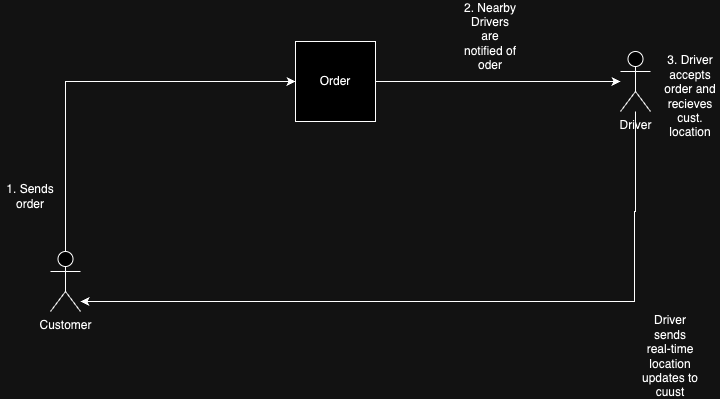

The diagram above was exported from draw.io. Its source (the exported page's mxGraphModel, read from the mxfile embedded in the PNG):
<mxGraphModel dx="843" dy="761" grid="1" gridSize="10" guides="1" tooltips="1" connect="1" arrows="1" fold="1" page="1" pageScale="1" pageWidth="850" pageHeight="1100" math="0" shadow="0">
  <root>
    <mxCell id="0" />
    <mxCell id="1" parent="0" />
    <mxCell id="rgQyTtjIoVFaY3WvMzc7-17" style="edgeStyle=orthogonalEdgeStyle;rounded=0;orthogonalLoop=1;jettySize=auto;html=1;entryX=0;entryY=0.5;entryDx=0;entryDy=0;" edge="1" parent="1" source="rgQyTtjIoVFaY3WvMzc7-1" target="rgQyTtjIoVFaY3WvMzc7-6">
      <mxGeometry relative="1" as="geometry">
        <mxPoint x="380" y="180" as="targetPoint" />
        <Array as="points">
          <mxPoint x="155" y="180" />
        </Array>
      </mxGeometry>
    </mxCell>
    <mxCell id="rgQyTtjIoVFaY3WvMzc7-1" value="Customer" style="shape=umlActor;verticalLabelPosition=bottom;verticalAlign=top;html=1;outlineConnect=0;direction=east;" vertex="1" parent="1">
      <mxGeometry x="140" y="350" width="30" height="60" as="geometry" />
    </mxCell>
    <mxCell id="rgQyTtjIoVFaY3WvMzc7-20" style="edgeStyle=orthogonalEdgeStyle;rounded=0;orthogonalLoop=1;jettySize=auto;html=1;" edge="1" parent="1" source="rgQyTtjIoVFaY3WvMzc7-2" target="rgQyTtjIoVFaY3WvMzc7-1">
      <mxGeometry relative="1" as="geometry">
        <mxPoint x="723" y="410" as="targetPoint" />
        <Array as="points">
          <mxPoint x="725" y="310" />
          <mxPoint x="724" y="310" />
          <mxPoint x="724" y="400" />
        </Array>
      </mxGeometry>
    </mxCell>
    <mxCell id="rgQyTtjIoVFaY3WvMzc7-2" value="Driver" style="shape=umlActor;verticalLabelPosition=bottom;verticalAlign=top;html=1;outlineConnect=0;" vertex="1" parent="1">
      <mxGeometry x="710" y="150" width="30" height="60" as="geometry" />
    </mxCell>
    <mxCell id="rgQyTtjIoVFaY3WvMzc7-6" value="Order" style="whiteSpace=wrap;html=1;aspect=fixed;" vertex="1" parent="1">
      <mxGeometry x="385" y="140" width="80" height="80" as="geometry" />
    </mxCell>
    <mxCell id="rgQyTtjIoVFaY3WvMzc7-11" value="1. Sends order" style="text;html=1;strokeColor=none;fillColor=none;align=center;verticalAlign=middle;whiteSpace=wrap;rounded=0;" vertex="1" parent="1">
      <mxGeometry x="90" y="280" width="60" height="30" as="geometry" />
    </mxCell>
    <mxCell id="rgQyTtjIoVFaY3WvMzc7-13" value="2. Nearby Drivers are notified of oder" style="text;html=1;strokeColor=none;fillColor=none;align=center;verticalAlign=middle;whiteSpace=wrap;rounded=0;" vertex="1" parent="1">
      <mxGeometry x="550" y="120" width="60" height="30" as="geometry" />
    </mxCell>
    <mxCell id="rgQyTtjIoVFaY3WvMzc7-14" value="3. Driver accepts order and recieves cust. location" style="text;html=1;strokeColor=none;fillColor=none;align=center;verticalAlign=middle;whiteSpace=wrap;rounded=0;" vertex="1" parent="1">
      <mxGeometry x="750" y="180" width="60" height="30" as="geometry" />
    </mxCell>
    <mxCell id="rgQyTtjIoVFaY3WvMzc7-18" style="edgeStyle=orthogonalEdgeStyle;rounded=0;orthogonalLoop=1;jettySize=auto;html=1;" edge="1" parent="1" source="rgQyTtjIoVFaY3WvMzc7-6" target="rgQyTtjIoVFaY3WvMzc7-2">
      <mxGeometry relative="1" as="geometry">
        <mxPoint x="700" y="180" as="targetPoint" />
      </mxGeometry>
    </mxCell>
    <mxCell id="rgQyTtjIoVFaY3WvMzc7-21" value="Driver sends real-time location updates to cuust" style="text;html=1;strokeColor=none;fillColor=none;align=center;verticalAlign=middle;whiteSpace=wrap;rounded=0;" vertex="1" parent="1">
      <mxGeometry x="730" y="440" width="60" height="30" as="geometry" />
    </mxCell>
  </root>
</mxGraphModel>